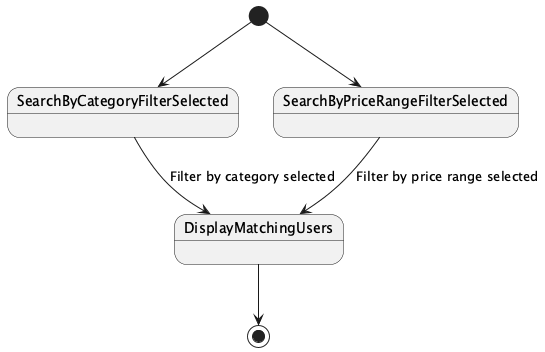

The diagram above was rendered by PlantUML. Its source (embedded in the PNG):
@startuml
[*] --> SearchByCategoryFilterSelected
SearchByCategoryFilterSelected --> DisplayMatchingUsers : Filter by category selected
[*] --> SearchByPriceRangeFilterSelected
SearchByPriceRangeFilterSelected --> DisplayMatchingUsers : Filter by price range selected
DisplayMatchingUsers --> [*]
@enduml